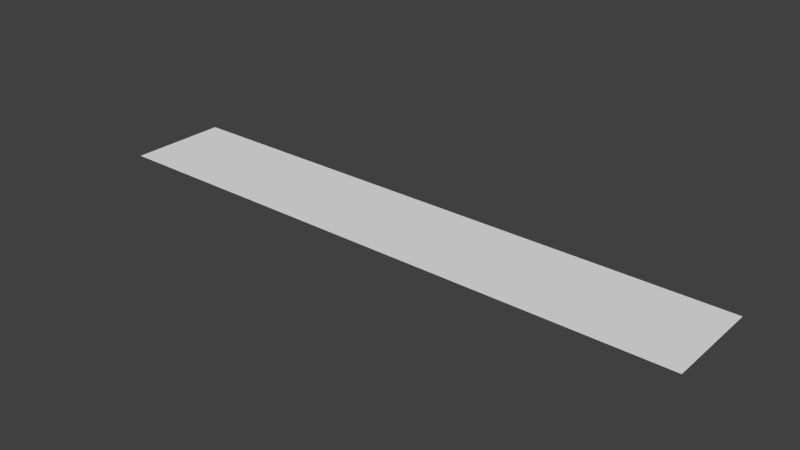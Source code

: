 # Source: healthbar.blend  (saved by Blender 2.70.0; exported with 4.5.12 LTS)
import bpy
from mathutils import Matrix  # noqa: F401  (used for matrix-valued properties, if any)

bpy.ops.wm.read_factory_settings(use_empty=True)
scene = bpy.context.scene
scene.name = 'Scene'

# ---- collections
col_collection_1 = bpy.data.collections.new('Collection 1'); scene.collection.children.link(col_collection_1)

# ---- world
world_world = bpy.data.worlds.new('World'); scene.world = world_world
world_world.color = (0.05088, 0.05088, 0.05088)
world_world.use_sun_shadow = False
world_world.sun_shadow_jitter_overblur = 0.0
world_world.cycles.sampling_method = 'MANUAL'
world_world.cycles.sample_map_resolution = 256

# ---- meshes
me_plane = bpy.data.meshes.new('Plane')
me_plane.from_pydata([(0.0, -1.0, 0.0), (2.0, -1.0, 0.0), (0.0, 1.0, 0.0), (2.0, 1.0, 0.0)], [], [(0, 1, 3, 2)])
me_plane.use_remesh_preserve_volume = False
me_plane.use_remesh_preserve_attributes = False
me_plane.use_mirror_vertex_groups = False
me_plane.update()

# ---- objects
ob_plane = bpy.data.objects.new('Plane', me_plane)

# ---- transforms, parenting, visibility, modifiers, constraints
ob_plane.location = (-6.0, 0.0, 0.0)
ob_plane.scale = (6.0, 1.0, 1.0)
ob_plane.lineart.crease_threshold = 0.0

# ---- collection membership
col_collection_1.objects.link(ob_plane)

# ---- scene / render settings (as saved in the file)
scene.frame_start = 1; scene.frame_end = 100; scene.frame_set(100)
scene.render.engine = 'BLENDER_EEVEE_NEXT'
scene.render.resolution_percentage = 50
scene.render.dither_intensity = 0.0
scene.cycles.use_denoising = False
scene.cycles.samples = 10
scene.cycles.sampling_pattern = 'TABULATED_SOBOL'
scene.cycles.light_sampling_threshold = 0.0
scene.cycles.use_adaptive_sampling = False
scene.cycles.use_light_tree = False
scene.cycles.blur_glossy = 0.0
scene.cycles.volume_bounces = 1
scene.cycles.pixel_filter_type = 'GAUSSIAN'
scene.cycles.sample_clamp_indirect = 0.0
scene.view_settings.view_transform = 'Standard'
bpy.context.view_layer.update()

# ---- added for rendering (the .blend has no active camera and no usable light): camera, sun
cam_auto = bpy.data.cameras.new('AutoCamera')
cam_auto.lens = 50.0
cam_auto.sensor_width = 36.0
cam_auto.clip_end = 1000.0
ob_auto_camera = bpy.data.objects.new('AutoCamera', cam_auto)
scene.collection.objects.link(ob_auto_camera)
ob_auto_camera.location = (11.2558, -13.507, 9.00467)
ob_auto_camera.rotation_euler = (1.09748, -7.21219e-08, 0.694738)
scene.camera = ob_auto_camera
light_auto_sun = bpy.data.lights.new('AutoSun', 'SUN')
light_auto_sun.energy = 3.0
light_auto_sun.angle = 0.0523599
ob_auto_sun = bpy.data.objects.new('AutoSun', light_auto_sun)
scene.collection.objects.link(ob_auto_sun)
ob_auto_sun.rotation_euler = (0.872665, 0.174533, 0.523599)
bpy.context.view_layer.update()
